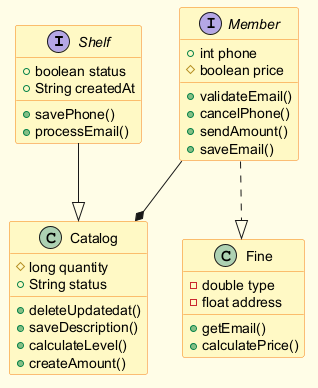

The diagram above was rendered by PlantUML. Its source (embedded in the PNG):
@startuml
skinparam backgroundColor #FFFDE7
skinparam classBackgroundColor #FFF9C4
skinparam classBorderColor #F57F17
interface Shelf {
  +boolean status
  +String createdAt
  +savePhone()
  +processEmail()
}
class Catalog {
  #long quantity
  +String status
  +deleteUpdatedat()
  +saveDescription()
  +calculateLevel()
  +createAmount()
}
interface Member {
  +int phone
  #boolean price
  +validateEmail()
  +cancelPhone()
  +sendAmount()
  +saveEmail()
}
class Fine {
  -double type
  -float address
  +getEmail()
  +calculatePrice()
}
Shelf --|> Catalog
Member --* Catalog
Member ..|> Fine
@enduml